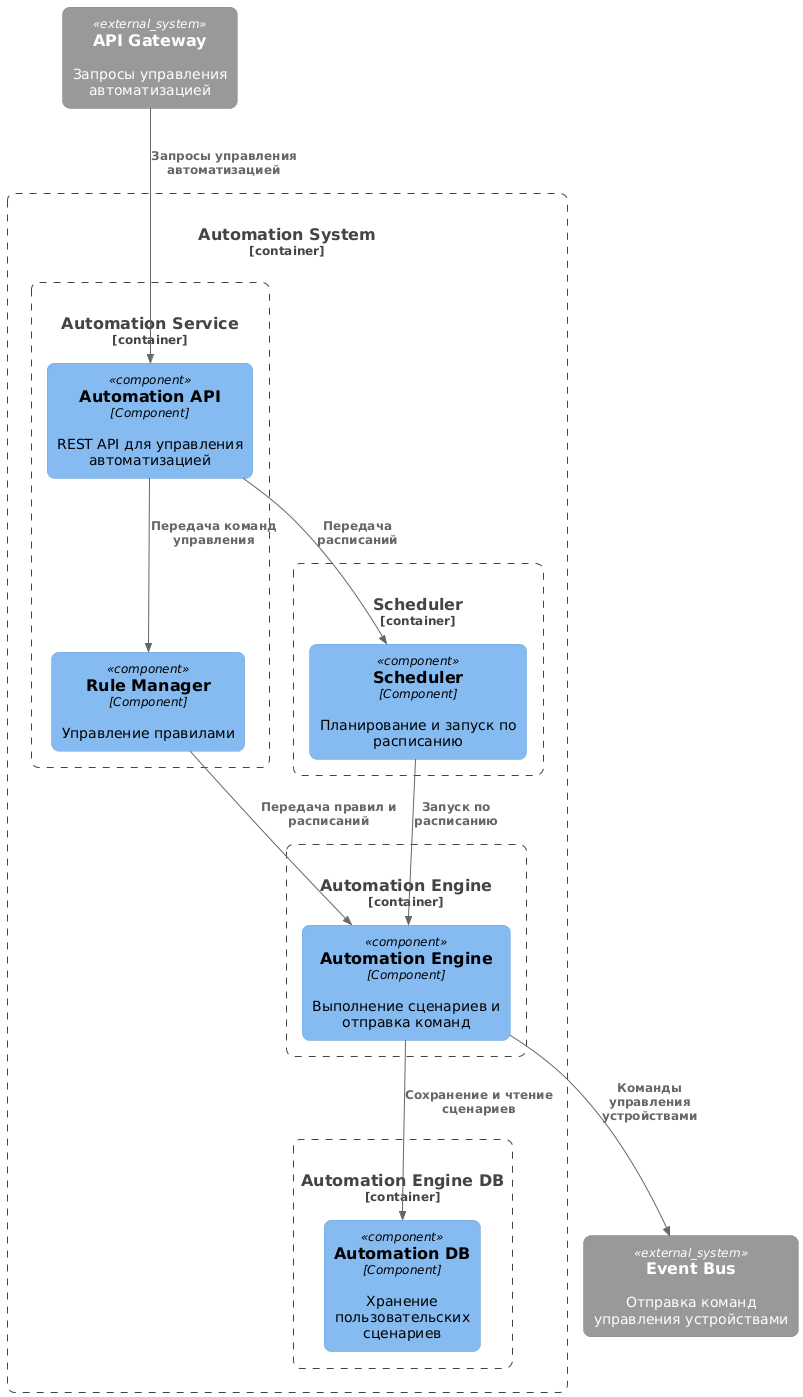

The diagram above was rendered by PlantUML. Its source (embedded in the PNG):
@startuml Automation_System_Components

!includeurl https://raw.githubusercontent.com/plantuml-stdlib/C4-PlantUML/master/C4_Component.puml

' Simple layout
skinparam componentStyle rectangle
skinparam roundcorner 15
skinparam nodesep 60
skinparam ranksep 80

' Component diagram shows internal components of containers from WarmHome_Containers.puml
Container_Boundary(automations_container, "Automation System", "Container", "Система автоматизации") {

    ' Internal Components of "Automation Service" container
    Container_Boundary(automation_service_container, "Automation Service", "Service", "Управление правилами и расписанием") {
        Component(automation_api, "Automation API", "Component", "REST API для управления автоматизацией")
        Component(rule_manager, "Rule Manager", "Component", "Управление правилами")
    }
    
    ' Internal Components of "Automation Engine" container  
    Container_Boundary(automation_engine_container, "Automation Engine", "Rules engine", "Хранение и выполнение сценариев, обработка триггеров") {
        Component(automation_engine, "Automation Engine", "Component", "Выполнение сценариев и отправка команд")
    }
    
    ' Internal Components of "Automation Engine DB" container
    Container_Boundary(automation_engine_db_container, "Automation Engine DB", "Rules engine DB", "Хранение пользовательских сценариев") {
        Component(automation_db, "Automation DB", "Component", "Хранение пользовательских сценариев")
    }
    
    ' Internal Components of "Scheduler" container
    Container_Boundary(scheduler_container, "Scheduler", "Cron-like Service", "Планирование сценариев и запуск по расписанию") {
        Component(scheduler, "Scheduler", "Component", "Планирование и запуск по расписанию")
    }
}

' External dependencies
System_Ext(api_gateway, "API Gateway", "Запросы управления автоматизацией")
System_Ext(event_bus, "Event Bus", "Отправка команд управления устройствами")

' =================== Main Flow ===================
' API Gateway to Automation Service
Rel(api_gateway, automation_api, "Запросы управления автоматизацией")

' Automation API to Rule Manager
Rel(automation_api, rule_manager, "Передача команд управления")

' Automation Service to Engine
Rel(rule_manager, automation_engine, "Передача правил и расписаний")

' Rule Manager to Scheduler
Rel(automation_api, scheduler, "Передача расписаний")

' Scheduler to Engine
Rel(scheduler, automation_engine, "Запуск по расписанию")

' Engine to Database
Rel(automation_engine, automation_db, "Сохранение и чтение сценариев")

' Engine to Event Bus
Rel(automation_engine, event_bus, "Команды управления устройствами")

@enduml